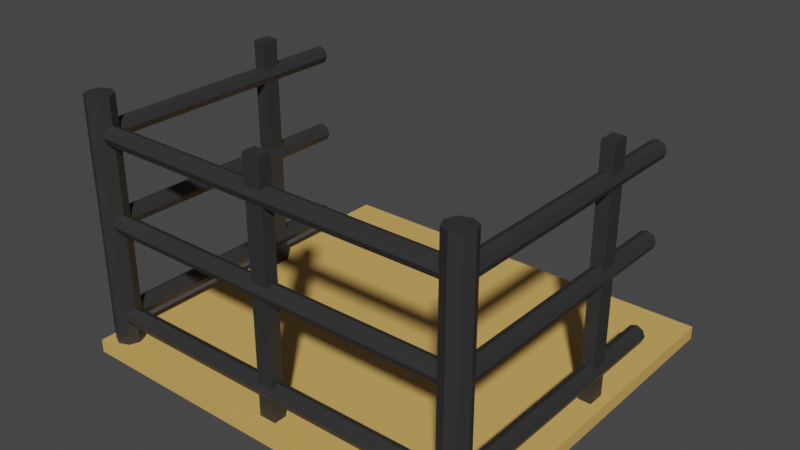 # Source: Balcony01_house5.blend  (saved by Blender 2.90.8; exported with 4.5.12 LTS)
import bpy
from mathutils import Matrix  # noqa: F401  (used for matrix-valued properties, if any)

bpy.ops.wm.read_factory_settings(use_empty=True)
scene = bpy.context.scene
scene.name = 'Scene'

# ---- collections
col_collection = bpy.data.collections.new('Collection'); scene.collection.children.link(col_collection)

# ---- materials (node trees are filled in below, after node groups)
mat_wood_house05 = bpy.data.materials.new('Wood_house05')
mat_wood_house05.use_transparent_shadow = False
mat_black_house05 = bpy.data.materials.new('Black_house05')
mat_black_house05.use_transparent_shadow = False

# ---- material node trees
mat_wood_house05.use_nodes = True; mat_wood_house05.node_tree.nodes.clear()
_N = mat_wood_house05.node_tree.nodes; _L = mat_wood_house05.node_tree.links
n0 = _N.new('ShaderNodeBsdfPrincipled'); n0.name = 'Principled BSDF'; n0.location = (10, 300)
n0.distribution = 'GGX'
n0.subsurface_method = 'BURLEY'
n0.inputs[0].default_value = (0.7011, 0.4287, 0.117, 1.0)
n0.inputs[3].default_value = 1.45
n0.inputs[27].default_value = (0.0, 0.0, 0.0, 1.0)
n0.inputs[28].default_value = 1.0
n1 = _N.new('ShaderNodeOutputMaterial'); n1.name = 'Material Output'; n1.location = (300, 300)
_L.new(n0.outputs[0], n1.inputs[0])
n1.is_active_output = True
mat_black_house05.use_nodes = True; mat_black_house05.node_tree.nodes.clear()
_N = mat_black_house05.node_tree.nodes; _L = mat_black_house05.node_tree.links
n0 = _N.new('ShaderNodeBsdfPrincipled'); n0.name = 'Principled BSDF'; n0.location = (10, 300)
n0.distribution = 'GGX'
n0.subsurface_method = 'BURLEY'
n0.inputs[0].default_value = (0.0291, 0.0291, 0.0291, 1.0)
n0.inputs[3].default_value = 1.45
n0.inputs[27].default_value = (0.0, 0.0, 0.0, 1.0)
n0.inputs[28].default_value = 1.0
n1 = _N.new('ShaderNodeOutputMaterial'); n1.name = 'Material Output'; n1.location = (300, 300)
_L.new(n0.outputs[0], n1.inputs[0])
n1.is_active_output = True

# ---- world
world_world = bpy.data.worlds.new('World'); scene.world = world_world
world_world.use_nodes = True; world_world.node_tree.nodes.clear()
_N = world_world.node_tree.nodes; _L = world_world.node_tree.links
n0 = _N.new('ShaderNodeOutputWorld'); n0.name = 'World Output'; n0.location = (300, 300)
n1 = _N.new('ShaderNodeBackground'); n1.name = 'Background'; n1.location = (10, 300)
n1.inputs[0].default_value = (0.05088, 0.05088, 0.05088, 1.0)
_L.new(n1.outputs[0], n0.inputs[0])
n0.is_active_output = True
world_world.color = (0.05088, 0.05088, 0.05088)
world_world.use_sun_shadow = False
world_world.sun_shadow_jitter_overblur = 0.0

# ---- meshes
me_cylinder_004 = bpy.data.meshes.new('Cylinder.004')
me_cylinder_004.from_pydata([(2.195, 1.135, 1.429), (2.195, 1.329, 1.429), (2.054, 1.135, 1.429), (2.054, 1.329, 1.429), (2.195, 1.135, -1.412), (2.195, 1.329, -1.412), (2.054, 1.135, -1.412), (2.054, 1.329, -1.412), (2.023, 2.069, 1.044), (2.023, -0.9403, 1.044), (2.053, 2.069, 0.9722), (2.053, -0.9403, 0.9722), (2.124, 2.069, 0.9425), (2.124, -0.9403, 0.9425), (2.196, 2.069, 0.9722), (2.196, -0.9403, 0.9722), (2.226, 2.069, 1.044), (2.226, -0.9403, 1.044), (2.196, 2.069, 1.116), (2.196, -0.9403, 1.116), (2.124, 2.069, 1.145), (2.124, -0.9403, 1.145), (2.053, 2.069, 1.116), (2.053, -0.9403, 1.116), (2.023, 2.069, 0.1033), (2.023, -0.9403, 0.1033), (2.053, 2.069, 0.03157), (2.053, -0.9403, 0.03157), (2.124, 2.069, 0.001852), (2.124, -0.9403, 0.001851), (2.196, 2.069, 0.03157), (2.196, -0.9403, 0.03157), (2.226, 2.069, 0.1033), (2.226, -0.9403, 0.1033), (2.196, 2.069, 0.1751), (2.196, -0.9403, 0.1751), (2.124, 2.069, 0.2048), (2.124, -0.9403, 0.2048), (2.053, 2.069, 0.1751), (2.053, -0.9403, 0.1751), (2.023, 2.069, -0.956), (2.023, -0.9403, -0.956), (2.053, 2.069, -1.028), (2.053, -0.9403, -1.028), (2.124, 2.069, -1.057), (2.124, -0.9403, -1.057), (2.196, 2.069, -1.028), (2.196, -0.9403, -1.028), (2.226, 2.069, -0.956), (2.226, -0.9403, -0.956), (2.196, 2.069, -0.8843), (2.196, -0.9403, -0.8843), (2.124, 2.069, -0.8546), (2.124, -0.9403, -0.8546), (2.053, 2.069, -0.8843), (2.053, -0.9403, -0.8843), (-2.189, 1.135, 1.429), (-2.189, 1.329, 1.429), (-2.048, 1.135, 1.429), (-2.048, 1.329, 1.429), (-2.189, 1.135, -1.412), (-2.189, 1.329, -1.412), (-2.048, 1.135, -1.412), (-2.048, 1.329, -1.412), (-2.017, 2.069, 1.044), (-2.017, -0.9403, 1.044), (-2.047, 2.069, 0.9722), (-2.047, -0.9403, 0.9722), (-2.118, 2.069, 0.9425), (-2.118, -0.9403, 0.9425), (-2.19, 2.069, 0.9722), (-2.19, -0.9403, 0.9722), (-2.22, 2.069, 1.044), (-2.22, -0.9403, 1.044), (-2.19, 2.069, 1.116), (-2.19, -0.9403, 1.116), (-2.118, 2.069, 1.145), (-2.118, -0.9403, 1.145), (-2.047, 2.069, 1.116), (-2.047, -0.9403, 1.116), (-2.017, 2.069, 0.1033), (-2.017, -0.9403, 0.1033), (-2.047, 2.069, 0.03157), (-2.047, -0.9403, 0.03157), (-2.118, 2.069, 0.001852), (-2.118, -0.9403, 0.001851), (-2.19, 2.069, 0.03157), (-2.19, -0.9403, 0.03157), (-2.22, 2.069, 0.1033), (-2.22, -0.9403, 0.1033), (-2.19, 2.069, 0.1751), (-2.19, -0.9403, 0.1751), (-2.118, 2.069, 0.2048), (-2.118, -0.9403, 0.2048), (-2.047, 2.069, 0.1751), (-2.047, -0.9403, 0.1751), (-2.017, 2.069, -0.956), (-2.017, -0.9403, -0.956), (-2.047, 2.069, -1.028), (-2.047, -0.9403, -1.028), (-2.118, 2.069, -1.057), (-2.118, -0.9403, -1.057), (-2.19, 2.069, -1.028), (-2.19, -0.9403, -1.028), (-2.22, 2.069, -0.956), (-2.22, -0.9403, -0.956), (-2.19, 2.069, -0.8843), (-2.19, -0.9403, -0.8843), (-2.118, 2.069, -0.8546), (-2.118, -0.9403, -0.8546), (-2.047, 2.069, -0.8843), (-2.047, -0.9403, -0.8843), (-2.301, -1.148, -1.411), (-2.301, -1.148, -1.264), (-2.301, 3.015, -1.411), (-2.301, 3.015, -1.264), (2.307, -1.148, -1.411), (2.307, -1.148, -1.264), (2.307, 3.015, -1.411), (2.307, 3.015, -1.264), (-2.11, -0.774, 1.439), (-2.11, -0.774, -1.358), (-2.003, -0.8181, 1.439), (-2.003, -0.8181, -1.358), (-1.959, -0.9245, 1.439), (-1.959, -0.9245, -1.358), (-2.003, -1.031, 1.439), (-2.003, -1.031, -1.358), (-2.11, -1.075, 1.439), (-2.11, -1.075, -1.358), (-2.216, -1.031, 1.439), (-2.216, -1.031, -1.358), (-2.26, -0.9245, 1.439), (-2.26, -0.9245, -1.358), (-2.216, -0.8181, 1.439), (-2.216, -0.8181, -1.358), (2.116, -0.774, 1.439), (2.116, -0.774, -1.358), (2.009, -0.8181, 1.439), (2.009, -0.8181, -1.358), (1.965, -0.9245, 1.439), (1.965, -0.9245, -1.358), (2.009, -1.031, 1.439), (2.009, -1.031, -1.358), (2.116, -1.075, 1.439), (2.116, -1.075, -1.358), (2.222, -1.031, 1.439), (2.222, -1.031, -1.358), (2.266, -0.9245, 1.439), (2.266, -0.9245, -1.358), (2.222, -0.8181, 1.439), (2.222, -0.8181, -1.358), (-0.09392, -0.9949, 1.429), (0.0999, -0.9949, 1.429), (-0.09392, -0.8541, 1.429), (0.0999, -0.8541, 1.429), (-0.09392, -0.9949, -1.412), (0.0999, -0.9949, -1.412), (-0.09392, -0.8541, -1.412), (0.0999, -0.8541, -1.412), (2.149, -0.823, 1.044), (-2.169, -0.823, 1.044), (2.149, -0.8528, 0.9722), (-2.169, -0.8528, 0.9722), (2.149, -0.9245, 0.9425), (-2.169, -0.9245, 0.9425), (2.149, -0.9963, 0.9722), (-2.169, -0.9963, 0.9722), (2.149, -1.026, 1.044), (-2.169, -1.026, 1.044), (2.149, -0.9963, 1.116), (-2.169, -0.9963, 1.116), (2.149, -0.9245, 1.145), (-2.169, -0.9245, 1.145), (2.149, -0.8528, 1.116), (-2.169, -0.8528, 1.116), (2.149, -0.823, 0.1033), (-2.169, -0.823, 0.1033), (2.149, -0.8528, 0.03157), (-2.169, -0.8528, 0.03157), (2.149, -0.9245, 0.001852), (-2.169, -0.9245, 0.001851), (2.149, -0.9963, 0.03157), (-2.169, -0.9963, 0.03157), (2.149, -1.026, 0.1033), (-2.169, -1.026, 0.1033), (2.149, -0.9963, 0.1751), (-2.169, -0.9963, 0.1751), (2.149, -0.9245, 0.2048), (-2.169, -0.9245, 0.2048), (2.149, -0.8528, 0.1751), (-2.169, -0.8528, 0.1751), (2.149, -0.823, -0.956), (-2.169, -0.823, -0.956), (2.149, -0.8528, -1.028), (-2.169, -0.8528, -1.028), (2.149, -0.9245, -1.057), (-2.169, -0.9245, -1.057), (2.149, -0.9963, -1.028), (-2.169, -0.9963, -1.028), (2.149, -1.026, -0.956), (-2.169, -1.026, -0.956), (2.149, -0.9963, -0.8843), (-2.169, -0.9963, -0.8843), (2.149, -0.9245, -0.8546), (-2.169, -0.9245, -0.8546), (2.149, -0.8528, -0.8843), (-2.169, -0.8528, -0.8843)], [], [(0, 2, 3, 1), (2, 6, 7, 3), (6, 4, 5, 7), (4, 0, 1, 5), (2, 0, 4, 6), (7, 5, 1, 3), (8, 9, 11, 10), (10, 11, 13, 12), (12, 13, 15, 14), (14, 15, 17, 16), (16, 17, 19, 18), (18, 19, 21, 20), (11, 9, 23, 21, 19, 17, 15, 13), (20, 21, 23, 22), (22, 23, 9, 8), (8, 10, 12, 14, 16, 18, 20, 22), (24, 25, 27, 26), (26, 27, 29, 28), (28, 29, 31, 30), (30, 31, 33, 32), (32, 33, 35, 34), (34, 35, 37, 36), (27, 25, 39, 37, 35, 33, 31, 29), (36, 37, 39, 38), (38, 39, 25, 24), (24, 26, 28, 30, 32, 34, 36, 38), (40, 41, 43, 42), (42, 43, 45, 44), (44, 45, 47, 46), (46, 47, 49, 48), (48, 49, 51, 50), (50, 51, 53, 52), (43, 41, 55, 53, 51, 49, 47, 45), (52, 53, 55, 54), (54, 55, 41, 40), (40, 42, 44, 46, 48, 50, 52, 54), (56, 57, 59, 58), (58, 59, 63, 62), (62, 63, 61, 60), (60, 61, 57, 56), (58, 62, 60, 56), (63, 59, 57, 61), (64, 66, 67, 65), (66, 68, 69, 67), (68, 70, 71, 69), (70, 72, 73, 71), (72, 74, 75, 73), (74, 76, 77, 75), (67, 69, 71, 73, 75, 77, 79, 65), (76, 78, 79, 77), (78, 64, 65, 79), (64, 78, 76, 74, 72, 70, 68, 66), (80, 82, 83, 81), (82, 84, 85, 83), (84, 86, 87, 85), (86, 88, 89, 87), (88, 90, 91, 89), (90, 92, 93, 91), (83, 85, 87, 89, 91, 93, 95, 81), (92, 94, 95, 93), (94, 80, 81, 95), (80, 94, 92, 90, 88, 86, 84, 82), (96, 98, 99, 97), (98, 100, 101, 99), (100, 102, 103, 101), (102, 104, 105, 103), (104, 106, 107, 105), (106, 108, 109, 107), (99, 101, 103, 105, 107, 109, 111, 97), (108, 110, 111, 109), (110, 96, 97, 111), (96, 110, 108, 106, 104, 102, 100, 98), (112, 114, 115, 113), (114, 118, 119, 115), (118, 116, 117, 119), (116, 112, 113, 117), (114, 112, 116, 118), (119, 117, 113, 115), (120, 121, 123, 122), (122, 123, 125, 124), (124, 125, 127, 126), (126, 127, 129, 128), (128, 129, 131, 130), (130, 131, 133, 132), (123, 121, 135, 133, 131, 129, 127, 125), (132, 133, 135, 134), (134, 135, 121, 120), (120, 122, 124, 126, 128, 130, 132, 134), (136, 138, 139, 137), (138, 140, 141, 139), (140, 142, 143, 141), (142, 144, 145, 143), (144, 146, 147, 145), (146, 148, 149, 147), (139, 141, 143, 145, 147, 149, 151, 137), (148, 150, 151, 149), (150, 136, 137, 151), (136, 150, 148, 146, 144, 142, 140, 138), (152, 154, 155, 153), (154, 158, 159, 155), (158, 156, 157, 159), (156, 152, 153, 157), (154, 152, 156, 158), (159, 157, 153, 155), (160, 161, 163, 162), (162, 163, 165, 164), (164, 165, 167, 166), (166, 167, 169, 168), (168, 169, 171, 170), (170, 171, 173, 172), (163, 161, 175, 173, 171, 169, 167, 165), (172, 173, 175, 174), (174, 175, 161, 160), (160, 162, 164, 166, 168, 170, 172, 174), (176, 177, 179, 178), (178, 179, 181, 180), (180, 181, 183, 182), (182, 183, 185, 184), (184, 185, 187, 186), (186, 187, 189, 188), (179, 177, 191, 189, 187, 185, 183, 181), (188, 189, 191, 190), (190, 191, 177, 176), (176, 178, 180, 182, 184, 186, 188, 190), (192, 193, 195, 194), (194, 195, 197, 196), (196, 197, 199, 198), (198, 199, 201, 200), (200, 201, 203, 202), (202, 203, 205, 204), (195, 193, 207, 205, 203, 201, 199, 197), (204, 205, 207, 206), (206, 207, 193, 192), (192, 194, 196, 198, 200, 202, 204, 206)])
me_cylinder_004.polygons.foreach_set('material_index', [1, 1, 1, 1, 1, 1, 1, 1, 1, 1, 1, 1, 1, 1, 1, 1, 1, 1, 1, 1, 1, 1, 1, 1, 1, 1, 1, 1, 1, 1, 1, 1, 1, 1, 1, 1, 1, 1, 1, 1, 1, 1, 1, 1, 1, 1, 1, 1, 1, 1, 1, 1, 1, 1, 1, 1, 1, 1, 1, 1, 1, 1, 1, 1, 1, 1, 1, 1, 1, 1, 1, 1, 0, 0, 0, 0, 0, 0, 1, 1, 1, 1, 1, 1, 1, 1, 1, 1, 1, 1, 1, 1, 1, 1, 1, 1, 1, 1, 1, 1, 1, 1, 1, 1, 1, 1, 1, 1, 1, 1, 1, 1, 1, 1, 1, 1, 1, 1, 1, 1, 1, 1, 1, 1, 1, 1, 1, 1, 1, 1, 1, 1, 1, 1])
_uv = me_cylinder_004.uv_layers.new(name='UVMap')
_uv.uv.foreach_set('vector', [0.375, 0.0, 0.375, 0.25, 0.625, 0.25, 0.625, 0.0, 0.375, 0.25, 0.375, 0.5, 0.625, 0.5, 0.625, 0.25, 0.375, 0.5, 0.375, 0.75, 0.625, 0.75, 0.625, 0.5, 0.375, 0.75, 0.375, 1.0, 0.625, 1.0, 0.625, 0.75, 0.125, 0.5, 0.125, 0.75, 0.375, 0.75, 0.375, 0.5, 0.625, 0.5, 0.625, 0.75, 0.875, 0.75, 0.875, 0.5, 1.0, 0.5, 1.0, 1.0, 0.875, 1.0, 0.875, 0.5, 0.875, 0.5, 0.875, 1.0, 0.75, 1.0, 0.75, 0.5, 0.75, 0.5, 0.75, 1.0, 0.625, 1.0, 0.625, 0.5, 0.625, 0.5, 0.625, 1.0, 0.5, 1.0, 0.5, 0.5, 0.5, 0.5, 0.5, 1.0, 0.375, 1.0, 0.375, 0.5, 0.375, 0.5, 0.375, 1.0, 0.25, 1.0, 0.25, 0.5, 0.4197, 0.4197, 0.25, 0.49, 0.08029, 0.4197, 0.01, 0.25, 0.08029, 0.08029, 0.25, 0.01, 0.4197, 0.08029, 0.49, 0.25, 0.25, 0.5, 0.25, 1.0, 0.125, 1.0, 0.125, 0.5, 0.125, 0.5, 0.125, 1.0, 0.0, 1.0, 0.0, 0.5, 0.75, 0.49, 0.9197, 0.4197, 0.99, 0.25, 0.9197, 0.08029, 0.75, 0.01, 0.5803, 0.08029, 0.51, 0.25, 0.5803, 0.4197, 1.0, 0.5, 1.0, 1.0, 0.875, 1.0, 0.875, 0.5, 0.875, 0.5, 0.875, 1.0, 0.75, 1.0, 0.75, 0.5, 0.75, 0.5, 0.75, 1.0, 0.625, 1.0, 0.625, 0.5, 0.625, 0.5, 0.625, 1.0, 0.5, 1.0, 0.5, 0.5, 0.5, 0.5, 0.5, 1.0, 0.375, 1.0, 0.375, 0.5, 0.375, 0.5, 0.375, 1.0, 0.25, 1.0, 0.25, 0.5, 0.4197, 0.4197, 0.25, 0.49, 0.08029, 0.4197, 0.01, 0.25, 0.08029, 0.08029, 0.25, 0.01, 0.4197, 0.08029, 0.49, 0.25, 0.25, 0.5, 0.25, 1.0, 0.125, 1.0, 0.125, 0.5, 0.125, 0.5, 0.125, 1.0, 0.0, 1.0, 0.0, 0.5, 0.75, 0.49, 0.9197, 0.4197, 0.99, 0.25, 0.9197, 0.08029, 0.75, 0.01, 0.5803, 0.08029, 0.51, 0.25, 0.5803, 0.4197, 1.0, 0.5, 1.0, 1.0, 0.875, 1.0, 0.875, 0.5, 0.875, 0.5, 0.875, 1.0, 0.75, 1.0, 0.75, 0.5, 0.75, 0.5, 0.75, 1.0, 0.625, 1.0, 0.625, 0.5, 0.625, 0.5, 0.625, 1.0, 0.5, 1.0, 0.5, 0.5, 0.5, 0.5, 0.5, 1.0, 0.375, 1.0, 0.375, 0.5, 0.375, 0.5, 0.375, 1.0, 0.25, 1.0, 0.25, 0.5, 0.4197, 0.4197, 0.25, 0.49, 0.08029, 0.4197, 0.01, 0.25, 0.08029, 0.08029, 0.25, 0.01, 0.4197, 0.08029, 0.49, 0.25, 0.25, 0.5, 0.25, 1.0, 0.125, 1.0, 0.125, 0.5, 0.125, 0.5, 0.125, 1.0, 0.0, 1.0, 0.0, 0.5, 0.75, 0.49, 0.9197, 0.4197, 0.99, 0.25, 0.9197, 0.08029, 0.75, 0.01, 0.5803, 0.08029, 0.51, 0.25, 0.5803, 0.4197, 0.375, 0.0, 0.625, 0.0, 0.625, 0.25, 0.375, 0.25, 0.375, 0.25, 0.625, 0.25, 0.625, 0.5, 0.375, 0.5, 0.375, 0.5, 0.625, 0.5, 0.625, 0.75, 0.375, 0.75, 0.375, 0.75, 0.625, 0.75, 0.625, 1.0, 0.375, 1.0, 0.125, 0.5, 0.375, 0.5, 0.375, 0.75, 0.125, 0.75, 0.625, 0.5, 0.875, 0.5, 0.875, 0.75, 0.625, 0.75, 1.0, 0.5, 0.875, 0.5, 0.875, 1.0, 1.0, 1.0, 0.875, 0.5, 0.75, 0.5, 0.75, 1.0, 0.875, 1.0, 0.75, 0.5, 0.625, 0.5, 0.625, 1.0, 0.75, 1.0, 0.625, 0.5, 0.5, 0.5, 0.5, 1.0, 0.625, 1.0, 0.5, 0.5, 0.375, 0.5, 0.375, 1.0, 0.5, 1.0, 0.375, 0.5, 0.25, 0.5, 0.25, 1.0, 0.375, 1.0, 0.4197, 0.4197, 0.49, 0.25, 0.4197, 0.08029, 0.25, 0.01, 0.08029, 0.08029, 0.01, 0.25, 0.08029, 0.4197, 0.25, 0.49, 0.25, 0.5, 0.125, 0.5, 0.125, 1.0, 0.25, 1.0, 0.125, 0.5, 0.0, 0.5, 0.0, 1.0, 0.125, 1.0, 0.75, 0.49, 0.5803, 0.4197, 0.51, 0.25, 0.5803, 0.08029, 0.75, 0.01, 0.9197, 0.08029, 0.99, 0.25, 0.9197, 0.4197, 1.0, 0.5, 0.875, 0.5, 0.875, 1.0, 1.0, 1.0, 0.875, 0.5, 0.75, 0.5, 0.75, 1.0, 0.875, 1.0, 0.75, 0.5, 0.625, 0.5, 0.625, 1.0, 0.75, 1.0, 0.625, 0.5, 0.5, 0.5, 0.5, 1.0, 0.625, 1.0, 0.5, 0.5, 0.375, 0.5, 0.375, 1.0, 0.5, 1.0, 0.375, 0.5, 0.25, 0.5, 0.25, 1.0, 0.375, 1.0, 0.4197, 0.4197, 0.49, 0.25, 0.4197, 0.08029, 0.25, 0.01, 0.08029, 0.08029, 0.01, 0.25, 0.08029, 0.4197, 0.25, 0.49, 0.25, 0.5, 0.125, 0.5, 0.125, 1.0, 0.25, 1.0, 0.125, 0.5, 0.0, 0.5, 0.0, 1.0, 0.125, 1.0, 0.75, 0.49, 0.5803, 0.4197, 0.51, 0.25, 0.5803, 0.08029, 0.75, 0.01, 0.9197, 0.08029, 0.99, 0.25, 0.9197, 0.4197, 1.0, 0.5, 0.875, 0.5, 0.875, 1.0, 1.0, 1.0, 0.875, 0.5, 0.75, 0.5, 0.75, 1.0, 0.875, 1.0, 0.75, 0.5, 0.625, 0.5, 0.625, 1.0, 0.75, 1.0, 0.625, 0.5, 0.5, 0.5, 0.5, 1.0, 0.625, 1.0, 0.5, 0.5, 0.375, 0.5, 0.375, 1.0, 0.5, 1.0, 0.375, 0.5, 0.25, 0.5, 0.25, 1.0, 0.375, 1.0, 0.4197, 0.4197, 0.49, 0.25, 0.4197, 0.08029, 0.25, 0.01, 0.08029, 0.08029, 0.01, 0.25, 0.08029, 0.4197, 0.25, 0.49, 0.25, 0.5, 0.125, 0.5, 0.125, 1.0, 0.25, 1.0, 0.125, 0.5, 0.0, 0.5, 0.0, 1.0, 0.125, 1.0, 0.75, 0.49, 0.5803, 0.4197, 0.51, 0.25, 0.5803, 0.08029, 0.75, 0.01, 0.9197, 0.08029, 0.99, 0.25, 0.9197, 0.4197, 0.375, 0.0, 0.375, 0.25, 0.625, 0.25, 0.625, 0.0, 0.375, 0.25, 0.375, 0.5, 0.625, 0.5, 0.625, 0.25, 0.375, 0.5, 0.375, 0.75, 0.625, 0.75, 0.625, 0.5, 0.375, 0.75, 0.375, 1.0, 0.625, 1.0, 0.625, 0.75, 0.125, 0.5, 0.125, 0.75, 0.375, 0.75, 0.375, 0.5, 0.625, 0.5, 0.625, 0.75, 0.875, 0.75, 0.875, 0.5, 1.0, 0.5, 1.0, 1.0, 0.875, 1.0, 0.875, 0.5, 0.875, 0.5, 0.875, 1.0, 0.75, 1.0, 0.75, 0.5, 0.75, 0.5, 0.75, 1.0, 0.625, 1.0, 0.625, 0.5, 0.625, 0.5, 0.625, 1.0, 0.5, 1.0, 0.5, 0.5, 0.5, 0.5, 0.5, 1.0, 0.375, 1.0, 0.375, 0.5, 0.375, 0.5, 0.375, 1.0, 0.25, 1.0, 0.25, 0.5, 0.4197, 0.4197, 0.25, 0.49, 0.08029, 0.4197, 0.01, 0.25, 0.08029, 0.08029, 0.25, 0.01, 0.4197, 0.08029, 0.49, 0.25, 0.25, 0.5, 0.25, 1.0, 0.125, 1.0, 0.125, 0.5, 0.125, 0.5, 0.125, 1.0, 0.0, 1.0, 0.0, 0.5, 0.75, 0.49, 0.9197, 0.4197, 0.99, 0.25, 0.9197, 0.08029, 0.75, 0.01, 0.5803, 0.08029, 0.51, 0.25, 0.5803, 0.4197, 1.0, 0.5, 0.875, 0.5, 0.875, 1.0, 1.0, 1.0, 0.875, 0.5, 0.75, 0.5, 0.75, 1.0, 0.875, 1.0, 0.75, 0.5, 0.625, 0.5, 0.625, 1.0, 0.75, 1.0, 0.625, 0.5, 0.5, 0.5, 0.5, 1.0, 0.625, 1.0, 0.5, 0.5, 0.375, 0.5, 0.375, 1.0, 0.5, 1.0, 0.375, 0.5, 0.25, 0.5, 0.25, 1.0, 0.375, 1.0, 0.4197, 0.4197, 0.49, 0.25, 0.4197, 0.08029, 0.25, 0.01, 0.08029, 0.08029, 0.01, 0.25, 0.08029, 0.4197, 0.25, 0.49, 0.25, 0.5, 0.125, 0.5, 0.125, 1.0, 0.25, 1.0, 0.125, 0.5, 0.0, 0.5, 0.0, 1.0, 0.125, 1.0, 0.75, 0.49, 0.5803, 0.4197, 0.51, 0.25, 0.5803, 0.08029, 0.75, 0.01, 0.9197, 0.08029, 0.99, 0.25, 0.9197, 0.4197, 0.375, 0.0, 0.375, 0.25, 0.625, 0.25, 0.625, 0.0, 0.375, 0.25, 0.375, 0.5, 0.625, 0.5, 0.625, 0.25, 0.375, 0.5, 0.375, 0.75, 0.625, 0.75, 0.625, 0.5, 0.375, 0.75, 0.375, 1.0, 0.625, 1.0, 0.625, 0.75, 0.125, 0.5, 0.125, 0.75, 0.375, 0.75, 0.375, 0.5, 0.625, 0.5, 0.625, 0.75, 0.875, 0.75, 0.875, 0.5, 1.0, 0.5, 1.0, 1.0, 0.875, 1.0, 0.875, 0.5, 0.875, 0.5, 0.875, 1.0, 0.75, 1.0, 0.75, 0.5, 0.75, 0.5, 0.75, 1.0, 0.625, 1.0, 0.625, 0.5, 0.625, 0.5, 0.625, 1.0, 0.5, 1.0, 0.5, 0.5, 0.5, 0.5, 0.5, 1.0, 0.375, 1.0, 0.375, 0.5, 0.375, 0.5, 0.375, 1.0, 0.25, 1.0, 0.25, 0.5, 0.4197, 0.4197, 0.25, 0.49, 0.08029, 0.4197, 0.01, 0.25, 0.08029, 0.08029, 0.25, 0.01, 0.4197, 0.08029, 0.49, 0.25, 0.25, 0.5, 0.25, 1.0, 0.125, 1.0, 0.125, 0.5, 0.125, 0.5, 0.125, 1.0, 0.0, 1.0, 0.0, 0.5, 0.75, 0.49, 0.9197, 0.4197, 0.99, 0.25, 0.9197, 0.08029, 0.75, 0.01, 0.5803, 0.08029, 0.51, 0.25, 0.5803, 0.4197, 1.0, 0.5, 1.0, 1.0, 0.875, 1.0, 0.875, 0.5, 0.875, 0.5, 0.875, 1.0, 0.75, 1.0, 0.75, 0.5, 0.75, 0.5, 0.75, 1.0, 0.625, 1.0, 0.625, 0.5, 0.625, 0.5, 0.625, 1.0, 0.5, 1.0, 0.5, 0.5, 0.5, 0.5, 0.5, 1.0, 0.375, 1.0, 0.375, 0.5, 0.375, 0.5, 0.375, 1.0, 0.25, 1.0, 0.25, 0.5, 0.4197, 0.4197, 0.25, 0.49, 0.08029, 0.4197, 0.01, 0.25, 0.08029, 0.08029, 0.25, 0.01, 0.4197, 0.08029, 0.49, 0.25, 0.25, 0.5, 0.25, 1.0, 0.125, 1.0, 0.125, 0.5, 0.125, 0.5, 0.125, 1.0, 0.0, 1.0, 0.0, 0.5, 0.75, 0.49, 0.9197, 0.4197, 0.99, 0.25, 0.9197, 0.08029, 0.75, 0.01, 0.5803, 0.08029, 0.51, 0.25, 0.5803, 0.4197, 1.0, 0.5, 1.0, 1.0, 0.875, 1.0, 0.875, 0.5, 0.875, 0.5, 0.875, 1.0, 0.75, 1.0, 0.75, 0.5, 0.75, 0.5, 0.75, 1.0, 0.625, 1.0, 0.625, 0.5, 0.625, 0.5, 0.625, 1.0, 0.5, 1.0, 0.5, 0.5, 0.5, 0.5, 0.5, 1.0, 0.375, 1.0, 0.375, 0.5, 0.375, 0.5, 0.375, 1.0, 0.25, 1.0, 0.25, 0.5, 0.4197, 0.4197, 0.25, 0.49, 0.08029, 0.4197, 0.01, 0.25, 0.08029, 0.08029, 0.25, 0.01, 0.4197, 0.08029, 0.49, 0.25, 0.25, 0.5, 0.25, 1.0, 0.125, 1.0, 0.125, 0.5, 0.125, 0.5, 0.125, 1.0, 0.0, 1.0, 0.0, 0.5, 0.75, 0.49, 0.9197, 0.4197, 0.99, 0.25, 0.9197, 0.08029, 0.75, 0.01, 0.5803, 0.08029, 0.51, 0.25, 0.5803, 0.4197])
me_cylinder_004.materials.append(mat_wood_house05)
me_cylinder_004.materials.append(mat_black_house05)
me_cylinder_004.use_remesh_fix_poles = True
me_cylinder_004.use_remesh_preserve_attributes = False
me_cylinder_004.use_mirror_vertex_groups = False
me_cylinder_004.update()

# ---- objects
ob_balcony01_house05 = bpy.data.objects.new('Balcony01_House05', me_cylinder_004)

# ---- transforms, parenting, visibility, modifiers, constraints
ob_balcony01_house05.location = (-6.899e-08, -6.623e-08, -1.899e-08)
ob_balcony01_house05.lineart.crease_threshold = 0.0

# ---- collection membership
col_collection.objects.link(ob_balcony01_house05)

# ---- scene / render settings (as saved in the file)
scene.frame_start = 1; scene.frame_end = 250; scene.frame_set(0)
scene.render.engine = 'BLENDER_EEVEE_NEXT'
scene.cycles.use_denoising = False
scene.cycles.samples = 128
scene.cycles.sampling_pattern = 'TABULATED_SOBOL'
scene.cycles.use_adaptive_sampling = False
scene.cycles.use_light_tree = False
scene.view_settings.view_transform = 'Filmic'
bpy.context.view_layer.update()

# ---- added for rendering (the .blend has no active camera and no usable light): camera, sun
cam_auto = bpy.data.cameras.new('AutoCamera')
cam_auto.lens = 50.0
cam_auto.sensor_width = 36.0
cam_auto.clip_end = 1000.0
ob_auto_camera = bpy.data.objects.new('AutoCamera', cam_auto)
scene.collection.objects.link(ob_auto_camera)
ob_auto_camera.location = (6.32598, -6.65441, 5.07217)
ob_auto_camera.rotation_euler = (1.09748, -7.21219e-08, 0.694738)
scene.camera = ob_auto_camera
light_auto_sun = bpy.data.lights.new('AutoSun', 'SUN')
light_auto_sun.energy = 3.0
light_auto_sun.angle = 0.0523599
ob_auto_sun = bpy.data.objects.new('AutoSun', light_auto_sun)
scene.collection.objects.link(ob_auto_sun)
ob_auto_sun.rotation_euler = (0.872665, 0.174533, 0.523599)
bpy.context.view_layer.update()

